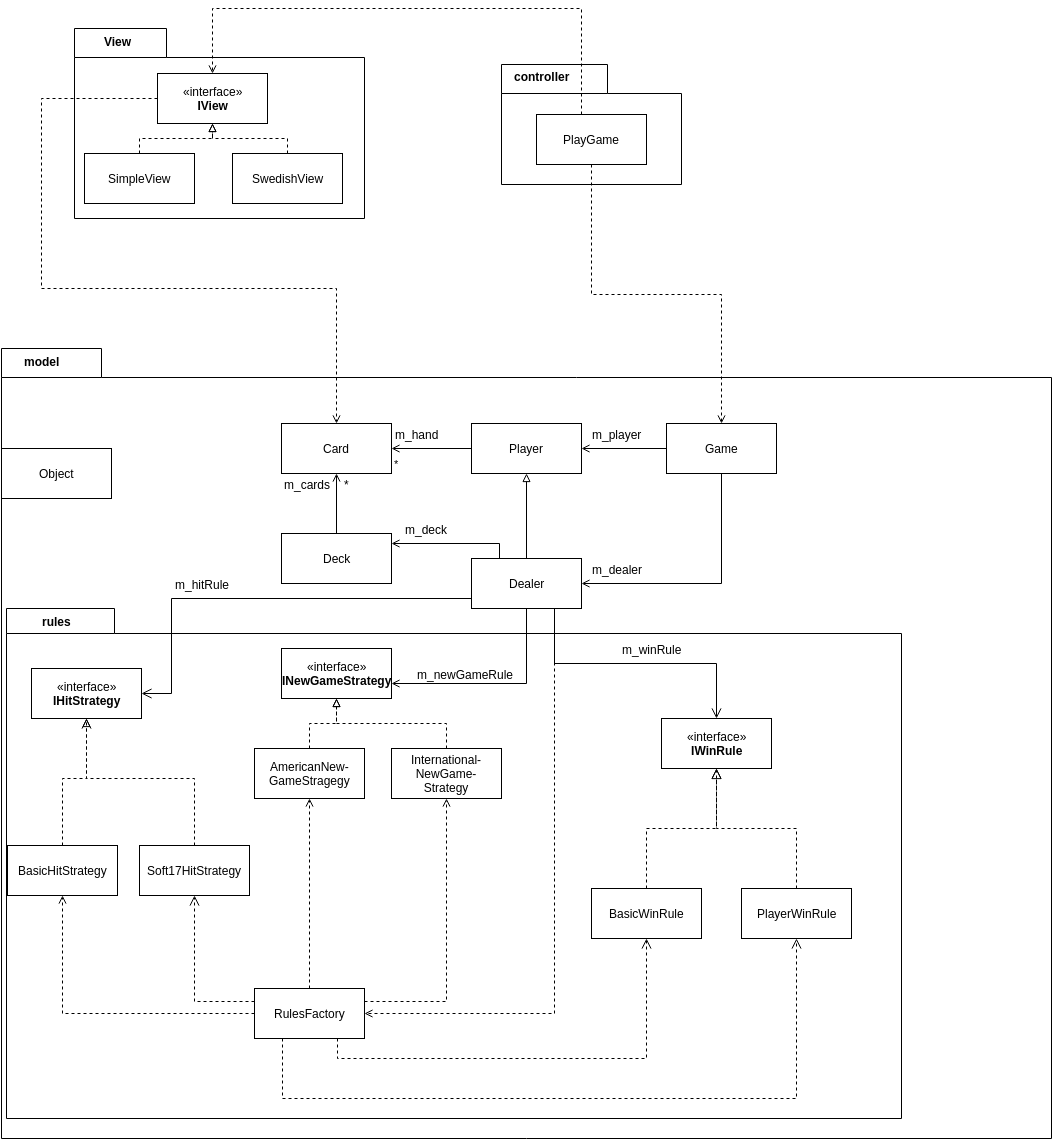

The diagram above was exported from draw.io. Its source (the exported page's mxGraphModel, read from the mxfile embedded in the PNG):
<mxGraphModel dx="2070" dy="1096" grid="1" gridSize="10" guides="1" tooltips="1" connect="1" arrows="1" fold="1" page="1" pageScale="1" pageWidth="850" pageHeight="1100" background="#ffffff" math="0" shadow="0">
  <root>
    <mxCell id="0" />
    <mxCell id="1" parent="0" />
    <mxCell id="56bfa83857770733-42" value="" style="shape=folder;fontStyle=1;spacingTop=10;tabWidth=100;tabHeight=29;tabPosition=left;html=1;" vertex="1" parent="1">
      <mxGeometry x="10" y="410" width="1050" height="790" as="geometry" />
    </mxCell>
    <mxCell id="56bfa83857770733-39" value="" style="shape=folder;fontStyle=1;spacingTop=10;tabWidth=108;tabHeight=25;tabPosition=left;html=1;" vertex="1" parent="1">
      <mxGeometry x="15" y="670" width="895" height="510" as="geometry" />
    </mxCell>
    <mxCell id="56bfa83857770733-8" value="«interface»&lt;br&gt;&lt;b&gt;INewGameStrategy&lt;/b&gt;" style="html=1;" vertex="1" parent="1">
      <mxGeometry x="290" y="710" width="110" height="50" as="geometry" />
    </mxCell>
    <mxCell id="56bfa83857770733-9" value="BasicHitStrategy" style="html=1;" vertex="1" parent="1">
      <mxGeometry x="16" y="907" width="110" height="50" as="geometry" />
    </mxCell>
    <mxCell id="56bfa83857770733-18" style="edgeStyle=orthogonalEdgeStyle;rounded=0;html=1;dashed=1;endArrow=open;endFill=0;jettySize=auto;orthogonalLoop=1;" edge="1" parent="1" source="56bfa83857770733-10" target="56bfa83857770733-11">
      <mxGeometry relative="1" as="geometry" />
    </mxCell>
    <mxCell id="56bfa83857770733-19" style="edgeStyle=orthogonalEdgeStyle;rounded=0;html=1;exitX=1;exitY=0.25;entryX=0.5;entryY=1;dashed=1;endArrow=open;endFill=0;jettySize=auto;orthogonalLoop=1;" edge="1" parent="1" source="56bfa83857770733-10" target="56bfa83857770733-12">
      <mxGeometry relative="1" as="geometry" />
    </mxCell>
    <mxCell id="56bfa83857770733-10" value="RulesFactory" style="html=1;" vertex="1" parent="1">
      <mxGeometry x="263" y="1050" width="110" height="50" as="geometry" />
    </mxCell>
    <mxCell id="56bfa83857770733-16" style="edgeStyle=orthogonalEdgeStyle;rounded=0;html=1;exitX=0.5;exitY=0;dashed=1;endArrow=block;endFill=0;jettySize=auto;orthogonalLoop=1;" edge="1" parent="1" source="56bfa83857770733-11" target="56bfa83857770733-8">
      <mxGeometry relative="1" as="geometry" />
    </mxCell>
    <mxCell id="56bfa83857770733-11" value="AmericanNew-&lt;div&gt;GameStragegy&lt;/div&gt;" style="html=1;" vertex="1" parent="1">
      <mxGeometry x="263" y="810" width="110" height="50" as="geometry" />
    </mxCell>
    <mxCell id="56bfa83857770733-17" style="edgeStyle=orthogonalEdgeStyle;rounded=0;html=1;entryX=0.5;entryY=1;dashed=1;endArrow=block;endFill=0;jettySize=auto;orthogonalLoop=1;" edge="1" parent="1" source="56bfa83857770733-12" target="56bfa83857770733-8">
      <mxGeometry relative="1" as="geometry" />
    </mxCell>
    <mxCell id="56bfa83857770733-12" value="International-&lt;div&gt;NewGame-&lt;/div&gt;&lt;div&gt;Strategy&lt;/div&gt;" style="html=1;" vertex="1" parent="1">
      <mxGeometry x="400" y="810" width="110" height="50" as="geometry" />
    </mxCell>
    <mxCell id="56bfa83857770733-13" value="" style="endArrow=block;html=1;dashed=1;endFill=0;exitX=0.5;exitY=0;entryX=0.5;entryY=1;rounded=0;" edge="1" parent="1" source="56bfa83857770733-9" target="56bfa83857770733-7">
      <mxGeometry x="182" y="590" width="50" height="50" as="geometry">
        <mxPoint x="182" y="620" as="sourcePoint" />
        <mxPoint x="255" y="590" as="targetPoint" />
        <Array as="points">
          <mxPoint x="71" y="840" />
          <mxPoint x="80" y="840" />
          <mxPoint x="95" y="840" />
        </Array>
      </mxGeometry>
    </mxCell>
    <mxCell id="56bfa83857770733-14" value="" style="endArrow=open;html=1;dashed=1;exitX=0;exitY=0.5;entryX=0.5;entryY=1;endFill=0;rounded=0;" edge="1" parent="1" source="56bfa83857770733-10" target="56bfa83857770733-9">
      <mxGeometry width="50" height="50" relative="1" as="geometry">
        <mxPoint y="320" as="sourcePoint" />
        <mxPoint x="50" y="270" as="targetPoint" />
        <Array as="points">
          <mxPoint x="71" y="1075" />
        </Array>
      </mxGeometry>
    </mxCell>
    <mxCell id="56bfa83857770733-20" value="Card" style="html=1;" vertex="1" parent="1">
      <mxGeometry x="290" y="485" width="110" height="50" as="geometry" />
    </mxCell>
    <mxCell id="56bfa83857770733-36" style="edgeStyle=orthogonalEdgeStyle;rounded=0;html=1;entryX=0.5;entryY=1;endArrow=open;endFill=0;jettySize=auto;orthogonalLoop=1;" edge="1" parent="1" source="56bfa83857770733-21" target="56bfa83857770733-20">
      <mxGeometry relative="1" as="geometry" />
    </mxCell>
    <mxCell id="56bfa83857770733-37" value="m_cards" style="text;html=1;resizable=0;points=[];align=center;verticalAlign=middle;labelBackgroundColor=#ffffff;" vertex="1" connectable="0" parent="56bfa83857770733-36">
      <mxGeometry x="0.6667" y="-2" relative="1" as="geometry">
        <mxPoint x="-32" as="offset" />
      </mxGeometry>
    </mxCell>
    <mxCell id="56bfa83857770733-38" value="*" style="text;html=1;resizable=0;points=[];align=center;verticalAlign=middle;labelBackgroundColor=#ffffff;" vertex="1" connectable="0" parent="56bfa83857770733-36">
      <mxGeometry x="0.6333" y="-3" relative="1" as="geometry">
        <mxPoint x="7" y="-1" as="offset" />
      </mxGeometry>
    </mxCell>
    <mxCell id="56bfa83857770733-21" value="Deck" style="html=1;" vertex="1" parent="1">
      <mxGeometry x="290" y="595" width="110" height="50" as="geometry" />
    </mxCell>
    <mxCell id="56bfa83857770733-27" style="edgeStyle=orthogonalEdgeStyle;rounded=0;html=1;entryX=0.5;entryY=1;endArrow=block;endFill=0;jettySize=auto;orthogonalLoop=1;" edge="1" parent="1" source="56bfa83857770733-22" target="56bfa83857770733-24">
      <mxGeometry relative="1" as="geometry" />
    </mxCell>
    <mxCell id="56bfa83857770733-28" style="edgeStyle=orthogonalEdgeStyle;rounded=0;html=1;exitX=0.25;exitY=0;endArrow=open;endFill=0;jettySize=auto;orthogonalLoop=1;" edge="1" parent="1" source="56bfa83857770733-22">
      <mxGeometry relative="1" as="geometry">
        <mxPoint x="400" y="605" as="targetPoint" />
        <Array as="points">
          <mxPoint x="508" y="605" />
          <mxPoint x="400" y="605" />
        </Array>
      </mxGeometry>
    </mxCell>
    <mxCell id="56bfa83857770733-30" value="m_deck" style="text;html=1;resizable=0;points=[];align=center;verticalAlign=middle;labelBackgroundColor=#ffffff;" vertex="1" connectable="0" parent="56bfa83857770733-28">
      <mxGeometry x="0.8551" y="1" relative="1" as="geometry">
        <mxPoint x="25" y="-16" as="offset" />
      </mxGeometry>
    </mxCell>
    <mxCell id="56bfa83857770733-53" style="edgeStyle=orthogonalEdgeStyle;rounded=0;html=1;exitX=0.75;exitY=1;dashed=1;endArrow=open;endFill=0;jettySize=auto;orthogonalLoop=1;entryX=1;entryY=0.5;" edge="1" parent="1" source="56bfa83857770733-22" target="56bfa83857770733-10">
      <mxGeometry relative="1" as="geometry">
        <Array as="points">
          <mxPoint x="563" y="1075" />
        </Array>
      </mxGeometry>
    </mxCell>
    <mxCell id="56bfa83857770733-56" style="edgeStyle=orthogonalEdgeStyle;rounded=0;html=1;exitX=0.5;exitY=1;endArrow=open;endFill=0;jettySize=auto;orthogonalLoop=1;" edge="1" parent="1" source="56bfa83857770733-22">
      <mxGeometry relative="1" as="geometry">
        <Array as="points">
          <mxPoint x="535" y="745" />
        </Array>
        <mxPoint x="400" y="745" as="targetPoint" />
      </mxGeometry>
    </mxCell>
    <mxCell id="56bfa83857770733-57" value="m_newGameRule" style="text;html=1;resizable=0;points=[];align=center;verticalAlign=middle;labelBackgroundColor=#ffffff;" vertex="1" connectable="0" parent="56bfa83857770733-56">
      <mxGeometry x="0.88" y="2" relative="1" as="geometry">
        <mxPoint x="60" y="-12" as="offset" />
      </mxGeometry>
    </mxCell>
    <mxCell id="56bfa83857770733-22" value="Dealer" style="html=1;" vertex="1" parent="1">
      <mxGeometry x="480" y="620" width="110" height="50" as="geometry" />
    </mxCell>
    <mxCell id="56bfa83857770733-29" value="*" style="edgeStyle=orthogonalEdgeStyle;rounded=0;html=1;endArrow=open;endFill=0;jettySize=auto;orthogonalLoop=1;" edge="1" parent="1" source="56bfa83857770733-24" target="56bfa83857770733-20">
      <mxGeometry x="0.875" y="15" relative="1" as="geometry">
        <mxPoint as="offset" />
      </mxGeometry>
    </mxCell>
    <mxCell id="56bfa83857770733-31" value="m_hand" style="text;html=1;resizable=0;points=[];align=center;verticalAlign=middle;labelBackgroundColor=#ffffff;" vertex="1" connectable="0" parent="56bfa83857770733-29">
      <mxGeometry x="0.725" relative="1" as="geometry">
        <mxPoint x="14" y="-15" as="offset" />
      </mxGeometry>
    </mxCell>
    <mxCell id="56bfa83857770733-24" value="Player" style="html=1;" vertex="1" parent="1">
      <mxGeometry x="480" y="485" width="110" height="50" as="geometry" />
    </mxCell>
    <mxCell id="56bfa83857770733-32" style="edgeStyle=orthogonalEdgeStyle;rounded=0;html=1;entryX=1;entryY=0.5;endArrow=open;endFill=0;jettySize=auto;orthogonalLoop=1;" edge="1" parent="1" source="56bfa83857770733-25" target="56bfa83857770733-24">
      <mxGeometry relative="1" as="geometry" />
    </mxCell>
    <mxCell id="56bfa83857770733-33" value="m_player" style="text;html=1;resizable=0;points=[];align=center;verticalAlign=middle;labelBackgroundColor=#ffffff;" vertex="1" connectable="0" parent="56bfa83857770733-32">
      <mxGeometry x="0.7846" y="1" relative="1" as="geometry">
        <mxPoint x="26" y="-16" as="offset" />
      </mxGeometry>
    </mxCell>
    <mxCell id="56bfa83857770733-34" style="edgeStyle=orthogonalEdgeStyle;rounded=0;html=1;entryX=1;entryY=0.5;endArrow=open;endFill=0;jettySize=auto;orthogonalLoop=1;" edge="1" parent="1" source="56bfa83857770733-25" target="56bfa83857770733-22">
      <mxGeometry relative="1" as="geometry">
        <Array as="points">
          <mxPoint x="730" y="645" />
        </Array>
      </mxGeometry>
    </mxCell>
    <mxCell id="56bfa83857770733-35" value="m_dealer" style="text;html=1;resizable=0;points=[];align=center;verticalAlign=middle;labelBackgroundColor=#ffffff;" vertex="1" connectable="0" parent="56bfa83857770733-34">
      <mxGeometry x="0.808" y="1" relative="1" as="geometry">
        <mxPoint x="11" y="-16" as="offset" />
      </mxGeometry>
    </mxCell>
    <mxCell id="56bfa83857770733-25" value="Game" style="html=1;" vertex="1" parent="1">
      <mxGeometry x="675" y="485" width="110" height="50" as="geometry" />
    </mxCell>
    <mxCell id="56bfa83857770733-43" value="model" style="text;html=1;align=center;fontStyle=1;verticalAlign=middle;spacingLeft=3;spacingRight=3;strokeColor=none;rotatable=0;points=[[0,0.5],[1,0.5]];portConstraint=eastwest;" vertex="1" parent="1">
      <mxGeometry x="10" y="410" width="80" height="26" as="geometry" />
    </mxCell>
    <mxCell id="56bfa83857770733-47" value="" style="group" vertex="1" connectable="0" parent="1">
      <mxGeometry x="510" y="125" width="180" height="121" as="geometry" />
    </mxCell>
    <mxCell id="56bfa83857770733-45" value="" style="shape=folder;fontStyle=1;spacingTop=10;tabWidth=106;tabHeight=29;tabPosition=left;html=1;" vertex="1" parent="56bfa83857770733-47">
      <mxGeometry y="1" width="180" height="120" as="geometry" />
    </mxCell>
    <mxCell id="56bfa83857770733-46" value="controller" style="text;html=1;align=center;fontStyle=1;verticalAlign=middle;spacingLeft=3;spacingRight=3;strokeColor=none;rotatable=0;points=[[0,0.5],[1,0.5]];portConstraint=eastwest;" vertex="1" parent="56bfa83857770733-47">
      <mxGeometry width="80" height="26" as="geometry" />
    </mxCell>
    <mxCell id="56bfa83857770733-48" value="PlayGame" style="html=1;" vertex="1" parent="56bfa83857770733-47">
      <mxGeometry x="35" y="51" width="110" height="50" as="geometry" />
    </mxCell>
    <mxCell id="56bfa83857770733-49" value="" style="group" vertex="1" connectable="0" parent="1">
      <mxGeometry x="83" y="90" width="290" height="190" as="geometry" />
    </mxCell>
    <mxCell id="56bfa83857770733-6" value="" style="shape=folder;fontStyle=1;spacingTop=10;tabWidth=92;tabHeight=29;tabPosition=left;html=1;" vertex="1" parent="56bfa83857770733-49">
      <mxGeometry width="290" height="190" as="geometry" />
    </mxCell>
    <mxCell id="56bfa83857770733-1" value="«interface»&lt;br&gt;&lt;b&gt;IView&lt;/b&gt;" style="html=1;" vertex="1" parent="56bfa83857770733-49">
      <mxGeometry x="83" y="45" width="110" height="50" as="geometry" />
    </mxCell>
    <mxCell id="56bfa83857770733-2" value="SimpleView" style="html=1;" vertex="1" parent="56bfa83857770733-49">
      <mxGeometry x="10" y="125" width="110" height="50" as="geometry" />
    </mxCell>
    <mxCell id="56bfa83857770733-3" value="SwedishView" style="html=1;" vertex="1" parent="56bfa83857770733-49">
      <mxGeometry x="158" y="125" width="110" height="50" as="geometry" />
    </mxCell>
    <mxCell id="56bfa83857770733-4" value="" style="endArrow=block;html=1;dashed=1;endFill=0;exitX=0.5;exitY=0;entryX=0.5;entryY=1;rounded=0;" edge="1" parent="56bfa83857770733-49" source="56bfa83857770733-2" target="56bfa83857770733-1">
      <mxGeometry width="50" height="50" relative="1" as="geometry">
        <mxPoint x="-277" y="-15" as="sourcePoint" />
        <mxPoint x="93" y="125" as="targetPoint" />
        <Array as="points">
          <mxPoint x="65" y="110" />
          <mxPoint x="138" y="110" />
        </Array>
      </mxGeometry>
    </mxCell>
    <mxCell id="56bfa83857770733-5" value="" style="endArrow=block;html=1;dashed=1;endFill=0;exitX=0.5;exitY=0;entryX=0.5;entryY=1;rounded=0;" edge="1" parent="56bfa83857770733-49" source="56bfa83857770733-3" target="56bfa83857770733-1">
      <mxGeometry x="-267" y="-5" width="50" height="50" as="geometry">
        <mxPoint x="-267" y="-5" as="sourcePoint" />
        <mxPoint x="103" y="135" as="targetPoint" />
        <Array as="points">
          <mxPoint x="213" y="110" />
          <mxPoint x="138" y="110" />
        </Array>
      </mxGeometry>
    </mxCell>
    <mxCell id="56bfa83857770733-44" value="View" style="text;html=1;align=center;fontStyle=1;verticalAlign=middle;spacingLeft=3;spacingRight=3;strokeColor=none;rotatable=0;points=[[0,0.5],[1,0.5]];portConstraint=eastwest;" vertex="1" parent="56bfa83857770733-49">
      <mxGeometry x="3" width="80" height="26" as="geometry" />
    </mxCell>
    <mxCell id="56bfa83857770733-50" style="edgeStyle=orthogonalEdgeStyle;rounded=0;html=1;entryX=0.5;entryY=0;endArrow=open;endFill=0;jettySize=auto;orthogonalLoop=1;dashed=1;" edge="1" parent="1" source="56bfa83857770733-48" target="56bfa83857770733-1">
      <mxGeometry relative="1" as="geometry">
        <Array as="points">
          <mxPoint x="590" y="70" />
          <mxPoint x="221" y="70" />
        </Array>
      </mxGeometry>
    </mxCell>
    <mxCell id="56bfa83857770733-51" style="edgeStyle=orthogonalEdgeStyle;rounded=0;html=1;exitX=0;exitY=0.5;entryX=0.5;entryY=0;dashed=1;endArrow=open;endFill=0;jettySize=auto;orthogonalLoop=1;" edge="1" parent="1" source="56bfa83857770733-1" target="56bfa83857770733-20">
      <mxGeometry relative="1" as="geometry">
        <Array as="points">
          <mxPoint x="50" y="160" />
          <mxPoint x="50" y="350" />
          <mxPoint x="345" y="350" />
        </Array>
      </mxGeometry>
    </mxCell>
    <mxCell id="56bfa83857770733-52" style="edgeStyle=orthogonalEdgeStyle;rounded=0;html=1;exitX=0.5;exitY=1;entryX=0.5;entryY=0;dashed=1;endArrow=open;endFill=0;jettySize=auto;orthogonalLoop=1;" edge="1" parent="1" source="56bfa83857770733-48" target="56bfa83857770733-25">
      <mxGeometry relative="1" as="geometry" />
    </mxCell>
    <mxCell id="56bfa83857770733-40" value="rules" style="text;html=1;align=center;fontStyle=1;verticalAlign=middle;spacingLeft=3;spacingRight=3;strokeColor=none;rotatable=0;points=[[0,0.5],[1,0.5]];portConstraint=eastwest;" vertex="1" parent="1">
      <mxGeometry x="25" y="670" width="80" height="26" as="geometry" />
    </mxCell>
    <mxCell id="56bfa83857770733-7" value="«interface»&lt;br&gt;&lt;b&gt;IHitStrategy&lt;/b&gt;" style="html=1;" vertex="1" parent="1">
      <mxGeometry x="40" y="730" width="110" height="50" as="geometry" />
    </mxCell>
    <mxCell id="440e2e4aad94fa30-1" value="«interface»&lt;br&gt;&lt;b&gt;IWinRule&lt;/b&gt;" style="html=1;fontSize=12;" vertex="1" parent="1">
      <mxGeometry x="670" y="780" width="110" height="50" as="geometry" />
    </mxCell>
    <mxCell id="440e2e4aad94fa30-2" value="Object" style="html=1;fontSize=12;" vertex="1" parent="1">
      <mxGeometry x="10" y="510" width="110" height="50" as="geometry" />
    </mxCell>
    <mxCell id="440e2e4aad94fa30-3" value="Soft17HitStrategy" style="html=1;fontSize=12;" vertex="1" parent="1">
      <mxGeometry x="148" y="907" width="110" height="50" as="geometry" />
    </mxCell>
    <mxCell id="440e2e4aad94fa30-4" value="BasicWinRule" style="html=1;fontSize=12;" vertex="1" parent="1">
      <mxGeometry x="600" y="950" width="110" height="50" as="geometry" />
    </mxCell>
    <mxCell id="440e2e4aad94fa30-5" value="PlayerWinRule" style="html=1;fontSize=12;" vertex="1" parent="1">
      <mxGeometry x="750" y="950" width="110" height="50" as="geometry" />
    </mxCell>
    <mxCell id="440e2e4aad94fa30-7" style="edgeStyle=orthogonalEdgeStyle;rounded=0;html=1;exitX=0;exitY=0.25;entryX=0.5;entryY=1;startArrow=none;startFill=0;startSize=8;endArrow=open;endFill=0;endSize=8;jettySize=auto;orthogonalLoop=1;fontSize=12;dashed=1;" edge="1" source="56bfa83857770733-10" target="440e2e4aad94fa30-3" parent="1">
      <mxGeometry relative="1" as="geometry" />
    </mxCell>
    <mxCell id="440e2e4aad94fa30-8" style="edgeStyle=orthogonalEdgeStyle;rounded=0;html=1;exitX=0.5;exitY=0;entryX=0.5;entryY=1;dashed=1;startArrow=none;startFill=0;startSize=8;endArrow=open;endFill=0;endSize=8;jettySize=auto;orthogonalLoop=1;fontSize=12;" edge="1" source="440e2e4aad94fa30-3" target="56bfa83857770733-7" parent="1">
      <mxGeometry relative="1" as="geometry">
        <Array as="points">
          <mxPoint x="203" y="840" />
          <mxPoint x="95" y="840" />
        </Array>
      </mxGeometry>
    </mxCell>
    <mxCell id="440e2e4aad94fa30-10" style="edgeStyle=orthogonalEdgeStyle;rounded=0;html=1;exitX=0.5;exitY=0;entryX=0.5;entryY=1;dashed=1;startArrow=none;startFill=0;startSize=8;endArrow=open;endFill=0;endSize=8;jettySize=auto;orthogonalLoop=1;fontSize=12;" edge="1" source="440e2e4aad94fa30-4" target="440e2e4aad94fa30-1" parent="1">
      <mxGeometry relative="1" as="geometry" />
    </mxCell>
    <mxCell id="440e2e4aad94fa30-11" style="edgeStyle=orthogonalEdgeStyle;rounded=0;html=1;exitX=0.5;exitY=0;entryX=0.5;entryY=1;dashed=1;startArrow=none;startFill=0;startSize=8;endArrow=block;endFill=0;endSize=8;jettySize=auto;orthogonalLoop=1;fontSize=12;" edge="1" source="440e2e4aad94fa30-5" target="440e2e4aad94fa30-1" parent="1">
      <mxGeometry relative="1" as="geometry" />
    </mxCell>
    <mxCell id="440e2e4aad94fa30-12" style="edgeStyle=orthogonalEdgeStyle;rounded=0;html=1;exitX=0.75;exitY=1;entryX=0.5;entryY=1;dashed=1;startArrow=none;startFill=0;startSize=8;endArrow=open;endFill=0;endSize=8;jettySize=auto;orthogonalLoop=1;fontSize=12;" edge="1" source="56bfa83857770733-10" target="440e2e4aad94fa30-4" parent="1">
      <mxGeometry relative="1" as="geometry" />
    </mxCell>
    <mxCell id="440e2e4aad94fa30-13" style="edgeStyle=orthogonalEdgeStyle;rounded=0;html=1;exitX=0.25;exitY=1;entryX=0.5;entryY=1;dashed=1;startArrow=none;startFill=0;startSize=8;endArrow=open;endFill=0;endSize=8;jettySize=auto;orthogonalLoop=1;fontSize=12;" edge="1" source="56bfa83857770733-10" target="440e2e4aad94fa30-5" parent="1">
      <mxGeometry relative="1" as="geometry">
        <Array as="points">
          <mxPoint x="291" y="1160" />
          <mxPoint x="805" y="1160" />
        </Array>
      </mxGeometry>
    </mxCell>
    <mxCell id="440e2e4aad94fa30-14" style="edgeStyle=orthogonalEdgeStyle;rounded=0;html=1;exitX=0.75;exitY=1;startArrow=none;startFill=0;startSize=8;endArrow=open;endFill=0;endSize=8;jettySize=auto;orthogonalLoop=1;fontSize=12;" edge="1" source="56bfa83857770733-22" target="440e2e4aad94fa30-1" parent="1">
      <mxGeometry relative="1" as="geometry" />
    </mxCell>
    <mxCell id="440e2e4aad94fa30-15" value="m_winRule" style="text;html=1;resizable=0;points=[];align=center;verticalAlign=middle;labelBackgroundColor=#ffffff;fontSize=12;" vertex="1" connectable="0" parent="440e2e4aad94fa30-14">
      <mxGeometry x="0.125" relative="1" as="geometry">
        <mxPoint x="-1" y="-15" as="offset" />
      </mxGeometry>
    </mxCell>
    <mxCell id="440e2e4aad94fa30-16" style="edgeStyle=orthogonalEdgeStyle;rounded=0;html=1;exitX=0;exitY=0.5;entryX=1;entryY=0.5;startArrow=none;startFill=0;startSize=8;endArrow=open;endFill=0;endSize=8;jettySize=auto;orthogonalLoop=1;fontSize=12;" edge="1" source="56bfa83857770733-22" target="56bfa83857770733-7" parent="1">
      <mxGeometry relative="1" as="geometry">
        <Array as="points">
          <mxPoint x="480" y="660" />
          <mxPoint x="180" y="660" />
          <mxPoint x="180" y="755" />
        </Array>
      </mxGeometry>
    </mxCell>
    <mxCell id="440e2e4aad94fa30-17" value="m_hitRule" style="text;html=1;resizable=0;points=[];align=center;verticalAlign=middle;labelBackgroundColor=#ffffff;fontSize=12;" vertex="1" connectable="0" parent="440e2e4aad94fa30-16">
      <mxGeometry x="0.2818" y="-1" relative="1" as="geometry">
        <mxPoint x="-3" y="-14" as="offset" />
      </mxGeometry>
    </mxCell>
  </root>
</mxGraphModel>